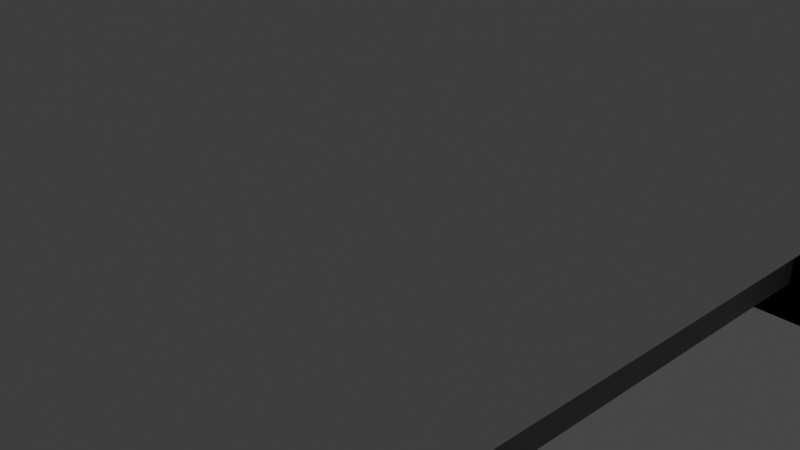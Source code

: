 # Source: Camion_Crossy_Road.blend  (saved by Blender 3.4.6; exported with 4.5.12 LTS)
import bpy
from mathutils import Matrix  # noqa: F401  (used for matrix-valued properties, if any)

bpy.ops.wm.read_factory_settings(use_empty=True)
scene = bpy.context.scene
scene.name = 'Scene'

# ---- collections
col_collection = bpy.data.collections.new('Collection'); scene.collection.children.link(col_collection)

# ---- materials (node trees are filled in below, after node groups)
mat_material_001 = bpy.data.materials.new('Material.001')
mat_material_001.use_transparent_shadow = False
mat_material_004 = bpy.data.materials.new('Material.004')
mat_material_004.use_transparent_shadow = False
mat_material_003 = bpy.data.materials.new('Material.003')
mat_material_003.use_transparent_shadow = False
mat_material_002 = bpy.data.materials.new('Material.002')
mat_material_002.use_transparent_shadow = False

# ---- material node trees
mat_material_001.use_nodes = True; mat_material_001.node_tree.nodes.clear()
_N = mat_material_001.node_tree.nodes; _L = mat_material_001.node_tree.links
n0 = _N.new('ShaderNodeBsdfPrincipled'); n0.name = 'BSDF Principista'; n0.location = (10, 300)
n0.distribution = 'GGX'
n0.subsurface_method = 'RANDOM_WALK_SKIN'
n0.inputs[0].default_value = (0.0, 0.0, 0.0, 1.0)
n0.inputs[3].default_value = 1.45
n0.inputs[27].default_value = (0.0, 0.0, 0.0, 1.0)
n0.inputs[28].default_value = 1.0
n1 = _N.new('ShaderNodeOutputMaterial'); n1.name = 'Material'; n1.location = (300, 300)
_L.new(n0.outputs[0], n1.inputs[0])
n1.is_active_output = True
mat_material_004.use_nodes = True; mat_material_004.node_tree.nodes.clear()
_N = mat_material_004.node_tree.nodes; _L = mat_material_004.node_tree.links
n0 = _N.new('ShaderNodeBsdfPrincipled'); n0.name = 'BSDF Principista'; n0.location = (10, 300)
n0.distribution = 'GGX'
n0.subsurface_method = 'RANDOM_WALK_SKIN'
n0.inputs[0].default_value = (0.8, 0.02128, 0.02128, 1.0)
n0.inputs[3].default_value = 1.45
n0.inputs[27].default_value = (0.0, 0.0, 0.0, 1.0)
n0.inputs[28].default_value = 1.0
n1 = _N.new('ShaderNodeOutputMaterial'); n1.name = 'Material'; n1.location = (300, 300)
_L.new(n0.outputs[0], n1.inputs[0])
n1.is_active_output = True
mat_material_003.use_nodes = True; mat_material_003.node_tree.nodes.clear()
_N = mat_material_003.node_tree.nodes; _L = mat_material_003.node_tree.links
n0 = _N.new('ShaderNodeBsdfPrincipled'); n0.name = 'BSDF Principista'; n0.location = (10, 300)
n0.distribution = 'GGX'
n0.subsurface_method = 'RANDOM_WALK_SKIN'
n0.inputs[0].default_value = (0.1845, 0.1845, 0.1845, 1.0)
n0.inputs[3].default_value = 1.45
n0.inputs[27].default_value = (0.0, 0.0, 0.0, 1.0)
n0.inputs[28].default_value = 1.0
n1 = _N.new('ShaderNodeOutputMaterial'); n1.name = 'Material'; n1.location = (300, 300)
_L.new(n0.outputs[0], n1.inputs[0])
n1.is_active_output = True
mat_material_002.use_nodes = True; mat_material_002.node_tree.nodes.clear()
_N = mat_material_002.node_tree.nodes; _L = mat_material_002.node_tree.links
n0 = _N.new('ShaderNodeBsdfPrincipled'); n0.name = 'BSDF Principista'; n0.location = (10, 300)
n0.distribution = 'GGX'
n0.subsurface_method = 'RANDOM_WALK_SKIN'
n0.inputs[0].default_value = (0.8, 0.7266, 0.00243, 1.0)
n0.inputs[3].default_value = 1.45
n0.inputs[27].default_value = (0.0, 0.0, 0.0, 1.0)
n0.inputs[28].default_value = 1.0
n1 = _N.new('ShaderNodeOutputMaterial'); n1.name = 'Material'; n1.location = (300, 300)
_L.new(n0.outputs[0], n1.inputs[0])
n1.is_active_output = True

# ---- world
world_world = bpy.data.worlds.new('World'); scene.world = world_world
world_world.use_nodes = True; world_world.node_tree.nodes.clear()
_N = world_world.node_tree.nodes; _L = world_world.node_tree.links
n0 = _N.new('ShaderNodeOutputWorld'); n0.name = 'World Output'; n0.location = (300, 300)
n1 = _N.new('ShaderNodeBackground'); n1.name = 'Background'; n1.location = (10, 300)
n1.inputs[0].default_value = (0.05088, 0.05088, 0.05088, 1.0)
_L.new(n1.outputs[0], n0.inputs[0])
n0.is_active_output = True
world_world.color = (0.05088, 0.05088, 0.05088)
world_world.use_sun_shadow = False
world_world.sun_shadow_jitter_overblur = 0.0

# ---- cameras
cam_camera = bpy.data.cameras.new('Camera')
cam_camera.clip_end = 100.0
cam_camera.ortho_scale = 7.314

# ---- lights
light_light = bpy.data.lights.new('Light', 'POINT')
light_light.transmission_factor = 0.0
light_light.energy = 1000.0
light_light.shadow_soft_size = 0.1
light_light.shadow_maximum_resolution = 0.006
light_light.use_absolute_resolution = True

# ---- meshes
me_cube_001 = bpy.data.meshes.new('Cube.001')
me_cube_001.from_pydata([(0.0, 0.0, 0.0), (0.0, 0.0, 0.0), (0.0, 0.0, 0.0), (0.0, 0.0, 0.0), (0.0, 0.0, 0.0), (0.0, 0.0, 0.0), (0.0, 0.0, 0.0), (0.0, 0.0, 0.0)], [], [(0, 1, 3, 2), (2, 3, 7, 6), (6, 7, 5, 4), (4, 5, 1, 0), (2, 6, 4, 0), (7, 3, 1, 5)])
_uv = me_cube_001.uv_layers.new(name='UVMap')
_uv.uv.foreach_set('vector', [0.375, 0.0, 0.625, 0.0, 0.625, 0.25, 0.375, 0.25, 0.375, 0.25, 0.625, 0.25, 0.625, 0.5, 0.375, 0.5, 0.375, 0.5, 0.625, 0.5, 0.625, 0.75, 0.375, 0.75, 0.375, 0.75, 0.625, 0.75, 0.625, 1.0, 0.375, 1.0, 0.125, 0.5, 0.375, 0.5, 0.375, 0.75, 0.125, 0.75, 0.625, 0.5, 0.875, 0.5, 0.875, 0.75, 0.625, 0.75])
me_cube_001.update()
me_cube_011 = bpy.data.meshes.new('Cube.011')
me_cube_011.from_pydata([(-0.4443, -0.4831, -0.4337), (-0.4443, -0.4831, 0.4337), (-0.4443, 0.4831, -0.4337), (-0.4443, 0.4831, 0.4337), (0.4443, -0.4831, -0.4337), (0.4443, -0.4831, 0.4337), (0.4443, 0.4831, -0.4337), (0.4443, 0.4831, 0.4337)], [], [(0, 1, 3, 2), (2, 3, 7, 6), (6, 7, 5, 4), (4, 5, 1, 0), (2, 6, 4, 0), (7, 3, 1, 5)])
_uv = me_cube_011.uv_layers.new(name='UVMap')
_uv.uv.foreach_set('vector', [0.375, 0.0, 0.625, 0.0, 0.625, 0.25, 0.375, 0.25, 0.375, 0.25, 0.625, 0.25, 0.625, 0.5, 0.375, 0.5, 0.375, 0.5, 0.625, 0.5, 0.625, 0.75, 0.375, 0.75, 0.375, 0.75, 0.625, 0.75, 0.625, 1.0, 0.375, 1.0, 0.125, 0.5, 0.375, 0.5, 0.375, 0.75, 0.125, 0.75, 0.625, 0.5, 0.875, 0.5, 0.875, 0.75, 0.625, 0.75])
me_cube_011.update()
me_cube_012 = bpy.data.meshes.new('Cube.012')
me_cube_012.from_pydata([(-0.4443, -0.4831, -0.4337), (-0.4443, -0.4831, 0.4337), (-0.4443, 0.4831, -0.4337), (-0.4443, 0.4831, 0.4337), (0.4443, -0.4831, -0.4337), (0.4443, -0.4831, 0.4337), (0.4443, 0.4831, -0.4337), (0.4443, 0.4831, 0.4337)], [], [(0, 1, 3, 2), (2, 3, 7, 6), (6, 7, 5, 4), (4, 5, 1, 0), (2, 6, 4, 0), (7, 3, 1, 5)])
_uv = me_cube_012.uv_layers.new(name='UVMap')
_uv.uv.foreach_set('vector', [0.375, 0.0, 0.625, 0.0, 0.625, 0.25, 0.375, 0.25, 0.375, 0.25, 0.625, 0.25, 0.625, 0.5, 0.375, 0.5, 0.375, 0.5, 0.625, 0.5, 0.625, 0.75, 0.375, 0.75, 0.375, 0.75, 0.625, 0.75, 0.625, 1.0, 0.375, 1.0, 0.125, 0.5, 0.375, 0.5, 0.375, 0.75, 0.125, 0.75, 0.625, 0.5, 0.875, 0.5, 0.875, 0.75, 0.625, 0.75])
me_cube_012.materials.append(mat_material_001)
me_cube_012.update()
me_cube_013 = bpy.data.meshes.new('Cube.013')
me_cube_013.from_pydata([(-0.4443, -0.4831, -0.4337), (-0.4443, -0.4831, 0.4337), (-0.4443, 0.4831, -0.4337), (-0.4443, 0.4831, 0.4337), (0.4443, -0.4831, -0.4337), (0.4443, -0.4831, 0.4337), (0.4443, 0.4831, -0.4337), (0.4443, 0.4831, 0.4337)], [], [(0, 1, 3, 2), (2, 3, 7, 6), (6, 7, 5, 4), (4, 5, 1, 0), (2, 6, 4, 0), (7, 3, 1, 5)])
_uv = me_cube_013.uv_layers.new(name='UVMap')
_uv.uv.foreach_set('vector', [0.375, 0.0, 0.625, 0.0, 0.625, 0.25, 0.375, 0.25, 0.375, 0.25, 0.625, 0.25, 0.625, 0.5, 0.375, 0.5, 0.375, 0.5, 0.625, 0.5, 0.625, 0.75, 0.375, 0.75, 0.375, 0.75, 0.625, 0.75, 0.625, 1.0, 0.375, 1.0, 0.125, 0.5, 0.375, 0.5, 0.375, 0.75, 0.125, 0.75, 0.625, 0.5, 0.875, 0.5, 0.875, 0.75, 0.625, 0.75])
me_cube_013.materials.append(mat_material_001)
me_cube_013.update()
me_cube_014 = bpy.data.meshes.new('Cube.014')
me_cube_014.from_pydata([(-0.4443, -0.4831, -0.4337), (-0.4443, -0.4831, 0.4337), (-0.4443, 0.4831, -0.4337), (-0.4443, 0.4831, 0.4337), (0.4443, -0.4831, -0.4337), (0.4443, -0.4831, 0.4337), (0.4443, 0.4831, -0.4337), (0.4443, 0.4831, 0.4337)], [], [(0, 1, 3, 2), (2, 3, 7, 6), (6, 7, 5, 4), (4, 5, 1, 0), (2, 6, 4, 0), (7, 3, 1, 5)])
_uv = me_cube_014.uv_layers.new(name='UVMap')
_uv.uv.foreach_set('vector', [0.375, 0.0, 0.625, 0.0, 0.625, 0.25, 0.375, 0.25, 0.375, 0.25, 0.625, 0.25, 0.625, 0.5, 0.375, 0.5, 0.375, 0.5, 0.625, 0.5, 0.625, 0.75, 0.375, 0.75, 0.375, 0.75, 0.625, 0.75, 0.625, 1.0, 0.375, 1.0, 0.125, 0.5, 0.375, 0.5, 0.375, 0.75, 0.125, 0.75, 0.625, 0.5, 0.875, 0.5, 0.875, 0.75, 0.625, 0.75])
me_cube_014.materials.append(mat_material_001)
me_cube_014.update()
me_cube_015 = bpy.data.meshes.new('Cube.015')
me_cube_015.from_pydata([(-0.4443, -0.4831, -0.4337), (-0.4443, -0.4831, 0.4337), (-0.4443, 0.4831, -0.4337), (-0.4443, 0.4831, 0.4337), (0.4443, -0.4831, -0.4337), (0.4443, -0.4831, 0.4337), (0.4443, 0.4831, -0.4337), (0.4443, 0.4831, 0.4337)], [], [(0, 1, 3, 2), (2, 3, 7, 6), (6, 7, 5, 4), (4, 5, 1, 0), (2, 6, 4, 0), (7, 3, 1, 5)])
_uv = me_cube_015.uv_layers.new(name='UVMap')
_uv.uv.foreach_set('vector', [0.375, 0.0, 0.625, 0.0, 0.625, 0.25, 0.375, 0.25, 0.375, 0.25, 0.625, 0.25, 0.625, 0.5, 0.375, 0.5, 0.375, 0.5, 0.625, 0.5, 0.625, 0.75, 0.375, 0.75, 0.375, 0.75, 0.625, 0.75, 0.625, 1.0, 0.375, 1.0, 0.125, 0.5, 0.375, 0.5, 0.375, 0.75, 0.125, 0.75, 0.625, 0.5, 0.875, 0.5, 0.875, 0.75, 0.625, 0.75])
me_cube_015.materials.append(mat_material_001)
me_cube_015.update()
me_cube_016 = bpy.data.meshes.new('Cube.016')
me_cube_016.from_pydata([(-0.4443, -0.4831, -0.4337), (-0.4443, -0.4831, 0.4337), (-0.4443, 0.4831, -0.4337), (-0.4443, 0.4831, 0.4337), (0.4443, -0.4831, -0.4337), (0.4443, -0.4831, 0.4337), (0.4443, 0.4831, -0.4337), (0.4443, 0.4831, 0.4337)], [], [(0, 1, 3, 2), (2, 3, 7, 6), (6, 7, 5, 4), (4, 5, 1, 0), (2, 6, 4, 0), (7, 3, 1, 5)])
_uv = me_cube_016.uv_layers.new(name='UVMap')
_uv.uv.foreach_set('vector', [0.375, 0.0, 0.625, 0.0, 0.625, 0.25, 0.375, 0.25, 0.375, 0.25, 0.625, 0.25, 0.625, 0.5, 0.375, 0.5, 0.375, 0.5, 0.625, 0.5, 0.625, 0.75, 0.375, 0.75, 0.375, 0.75, 0.625, 0.75, 0.625, 1.0, 0.375, 1.0, 0.125, 0.5, 0.375, 0.5, 0.375, 0.75, 0.125, 0.75, 0.625, 0.5, 0.875, 0.5, 0.875, 0.75, 0.625, 0.75])
me_cube_016.materials.append(mat_material_001)
me_cube_016.update()
me_cube_017 = bpy.data.meshes.new('Cube.017')
me_cube_017.from_pydata([(-0.4443, -0.4831, -0.4337), (-0.4443, -0.4831, 0.4337), (-0.4443, 0.4831, -0.4337), (-0.4443, 0.4831, 0.4337), (0.4443, -0.4831, -0.4337), (0.4443, -0.4831, 0.4337), (0.4443, 0.4831, -0.4337), (0.4443, 0.4831, 0.4337)], [], [(0, 1, 3, 2), (2, 3, 7, 6), (6, 7, 5, 4), (4, 5, 1, 0), (2, 6, 4, 0), (7, 3, 1, 5)])
_uv = me_cube_017.uv_layers.new(name='UVMap')
_uv.uv.foreach_set('vector', [0.375, 0.0, 0.625, 0.0, 0.625, 0.25, 0.375, 0.25, 0.375, 0.25, 0.625, 0.25, 0.625, 0.5, 0.375, 0.5, 0.375, 0.5, 0.625, 0.5, 0.625, 0.75, 0.375, 0.75, 0.375, 0.75, 0.625, 0.75, 0.625, 1.0, 0.375, 1.0, 0.125, 0.5, 0.375, 0.5, 0.375, 0.75, 0.125, 0.75, 0.625, 0.5, 0.875, 0.5, 0.875, 0.75, 0.625, 0.75])
me_cube_017.materials.append(mat_material_001)
me_cube_017.update()
me_cube_019 = bpy.data.meshes.new('Cube.019')
me_cube_019.from_pydata([(-1.958, -3.749, -2.011), (-1.958, -3.749, 2.011), (-1.958, 3.749, -2.011), (-1.958, 3.749, 2.011), (1.958, -3.749, -2.011), (1.958, -3.749, 2.011), (1.958, 3.749, -2.011), (1.958, 3.749, 2.011)], [], [(0, 1, 3, 2), (2, 3, 7, 6), (6, 7, 5, 4), (4, 5, 1, 0), (2, 6, 4, 0), (7, 3, 1, 5)])
_uv = me_cube_019.uv_layers.new(name='UVMap')
_uv.uv.foreach_set('vector', [0.375, 0.0, 0.625, 0.0, 0.625, 0.25, 0.375, 0.25, 0.375, 0.25, 0.625, 0.25, 0.625, 0.5, 0.375, 0.5, 0.375, 0.5, 0.625, 0.5, 0.625, 0.75, 0.375, 0.75, 0.375, 0.75, 0.625, 0.75, 0.625, 1.0, 0.375, 1.0, 0.125, 0.5, 0.375, 0.5, 0.375, 0.75, 0.125, 0.75, 0.625, 0.5, 0.875, 0.5, 0.875, 0.75, 0.625, 0.75])
me_cube_019.update()
me_cube_020 = bpy.data.meshes.new('Cube.020')
me_cube_020.from_pydata([(-2.005, -1.936, -1.662), (-2.005, -1.936, 1.662), (-2.005, 1.936, -1.662), (-2.005, 1.936, 1.662), (2.005, -1.936, -1.662), (2.005, -1.936, 1.662), (2.005, 1.936, -1.662), (2.005, 1.936, 1.662)], [], [(0, 1, 3, 2), (2, 3, 7, 6), (6, 7, 5, 4), (4, 5, 1, 0), (2, 6, 4, 0), (7, 3, 1, 5)])
_uv = me_cube_020.uv_layers.new(name='UVMap')
_uv.uv.foreach_set('vector', [0.375, 0.0, 0.625, 0.0, 0.625, 0.25, 0.375, 0.25, 0.375, 0.25, 0.625, 0.25, 0.625, 0.5, 0.375, 0.5, 0.375, 0.5, 0.625, 0.5, 0.625, 0.75, 0.375, 0.75, 0.375, 0.75, 0.625, 0.75, 0.625, 1.0, 0.375, 1.0, 0.125, 0.5, 0.375, 0.5, 0.375, 0.75, 0.125, 0.75, 0.625, 0.5, 0.875, 0.5, 0.875, 0.75, 0.625, 0.75])
me_cube_020.materials.append(mat_material_004)
me_cube_020.update()
me_cube_021 = bpy.data.meshes.new('Cube.021')
me_cube_021.from_pydata([(-2.0, -1.023, -0.1255), (-2.0, -1.023, 0.1255), (-2.0, 1.023, -0.1255), (-2.0, 1.023, 0.1255), (2.0, -1.023, -0.1255), (2.0, -1.023, 0.1255), (2.0, 1.023, -0.1255), (2.0, 1.023, 0.1255)], [], [(0, 1, 3, 2), (2, 3, 7, 6), (6, 7, 5, 4), (4, 5, 1, 0), (2, 6, 4, 0), (7, 3, 1, 5)])
_uv = me_cube_021.uv_layers.new(name='UVMap')
_uv.uv.foreach_set('vector', [0.375, 0.0, 0.625, 0.0, 0.625, 0.25, 0.375, 0.25, 0.375, 0.25, 0.625, 0.25, 0.625, 0.5, 0.375, 0.5, 0.375, 0.5, 0.625, 0.5, 0.625, 0.75, 0.375, 0.75, 0.375, 0.75, 0.625, 0.75, 0.625, 1.0, 0.375, 1.0, 0.125, 0.5, 0.375, 0.5, 0.375, 0.75, 0.125, 0.75, 0.625, 0.5, 0.875, 0.5, 0.875, 0.75, 0.625, 0.75])
me_cube_021.update()
me_cube_022 = bpy.data.meshes.new('Cube.022')
me_cube_022.from_pydata([(-1.513, -0.7766, -0.1537), (-1.513, -0.7766, 0.1537), (-1.513, 0.7766, -0.1537), (-1.513, 0.7766, 0.1537), (1.513, -0.7766, -0.1537), (1.513, -0.7766, 0.1537), (1.513, 0.7766, -0.1537), (1.513, 0.7766, 0.1537)], [], [(0, 1, 3, 2), (2, 3, 7, 6), (6, 7, 5, 4), (4, 5, 1, 0), (2, 6, 4, 0), (7, 3, 1, 5)])
_uv = me_cube_022.uv_layers.new(name='UVMap')
_uv.uv.foreach_set('vector', [0.375, 0.0, 0.625, 0.0, 0.625, 0.25, 0.375, 0.25, 0.375, 0.25, 0.625, 0.25, 0.625, 0.5, 0.375, 0.5, 0.375, 0.5, 0.625, 0.5, 0.625, 0.75, 0.375, 0.75, 0.375, 0.75, 0.625, 0.75, 0.625, 1.0, 0.375, 1.0, 0.125, 0.5, 0.375, 0.5, 0.375, 0.75, 0.125, 0.75, 0.625, 0.5, 0.875, 0.5, 0.875, 0.75, 0.625, 0.75])
me_cube_022.update()
me_cube_023 = bpy.data.meshes.new('Cube.023')
me_cube_023.from_pydata([(-1.608, -5.159, -0.3199), (-1.608, -5.159, 0.3199), (-1.608, 5.159, -0.3199), (-1.608, 5.159, 0.3199), (1.608, -5.159, -0.3199), (1.608, -5.159, 0.3199), (1.608, 5.159, -0.3199), (1.608, 5.159, 0.3199)], [], [(0, 1, 3, 2), (2, 3, 7, 6), (6, 7, 5, 4), (4, 5, 1, 0), (2, 6, 4, 0), (7, 3, 1, 5)])
_uv = me_cube_023.uv_layers.new(name='UVMap')
_uv.uv.foreach_set('vector', [0.375, 0.0, 0.625, 0.0, 0.625, 0.25, 0.375, 0.25, 0.375, 0.25, 0.625, 0.25, 0.625, 0.5, 0.375, 0.5, 0.375, 0.5, 0.625, 0.5, 0.625, 0.75, 0.375, 0.75, 0.375, 0.75, 0.625, 0.75, 0.625, 1.0, 0.375, 1.0, 0.125, 0.5, 0.375, 0.5, 0.375, 0.75, 0.125, 0.75, 0.625, 0.5, 0.875, 0.5, 0.875, 0.75, 0.625, 0.75])
me_cube_023.materials.append(mat_material_003)
me_cube_023.update()
me_cube_026 = bpy.data.meshes.new('Cube.026')
me_cube_026.from_pydata([(-0.7914, -1.996, -0.0293), (-0.7914, -1.996, 0.0293), (-0.7914, 1.996, -0.0293), (-0.7914, 1.996, 0.0293), (0.7914, -1.996, -0.0293), (0.7914, -1.996, 0.0293), (0.7914, 1.996, -0.0293), (0.7914, 1.996, 0.0293)], [], [(0, 1, 3, 2), (2, 3, 7, 6), (6, 7, 5, 4), (4, 5, 1, 0), (2, 6, 4, 0), (7, 3, 1, 5)])
_uv = me_cube_026.uv_layers.new(name='UVMap')
_uv.uv.foreach_set('vector', [0.375, 0.0, 0.625, 0.0, 0.625, 0.25, 0.375, 0.25, 0.375, 0.25, 0.625, 0.25, 0.625, 0.5, 0.375, 0.5, 0.375, 0.5, 0.625, 0.5, 0.625, 0.75, 0.375, 0.75, 0.375, 0.75, 0.625, 0.75, 0.625, 1.0, 0.375, 1.0, 0.125, 0.5, 0.375, 0.5, 0.375, 0.75, 0.125, 0.75, 0.625, 0.5, 0.875, 0.5, 0.875, 0.75, 0.625, 0.75])
me_cube_026.materials.append(mat_material_001)
me_cube_026.update()
me_cube_027 = bpy.data.meshes.new('Cube.027')
me_cube_027.from_pydata([(-1.199, -0.7928, -0.08443), (-1.199, -0.7928, 0.08443), (-1.199, 0.7928, -0.08443), (-1.199, 0.7928, 0.08443), (1.199, -0.7928, -0.08443), (1.199, -0.7928, 0.08443), (1.199, 0.7928, -0.08443), (1.199, 0.7928, 0.08443)], [], [(0, 1, 3, 2), (2, 3, 7, 6), (6, 7, 5, 4), (4, 5, 1, 0), (2, 6, 4, 0), (7, 3, 1, 5)])
_uv = me_cube_027.uv_layers.new(name='UVMap')
_uv.uv.foreach_set('vector', [0.375, 0.0, 0.625, 0.0, 0.625, 0.25, 0.375, 0.25, 0.375, 0.25, 0.625, 0.25, 0.625, 0.5, 0.375, 0.5, 0.375, 0.5, 0.625, 0.5, 0.625, 0.75, 0.375, 0.75, 0.375, 0.75, 0.625, 0.75, 0.625, 1.0, 0.375, 1.0, 0.125, 0.5, 0.375, 0.5, 0.375, 0.75, 0.125, 0.75, 0.625, 0.5, 0.875, 0.5, 0.875, 0.75, 0.625, 0.75])
me_cube_027.materials.append(mat_material_001)
me_cube_027.update()
me_cube_028 = bpy.data.meshes.new('Cube.028')
me_cube_028.from_pydata([(-1.443, -0.8009, -0.04902), (-1.443, -0.8009, 0.04902), (-1.443, 0.8009, -0.04902), (-1.443, 0.8009, 0.04902), (1.443, -0.8009, -0.04902), (1.443, -0.8009, 0.04902), (1.443, 0.8009, -0.04902), (1.443, 0.8009, 0.04902)], [], [(0, 1, 3, 2), (2, 3, 7, 6), (6, 7, 5, 4), (4, 5, 1, 0), (2, 6, 4, 0), (7, 3, 1, 5)])
_uv = me_cube_028.uv_layers.new(name='UVMap')
_uv.uv.foreach_set('vector', [0.375, 0.0, 0.625, 0.0, 0.625, 0.25, 0.375, 0.25, 0.375, 0.25, 0.625, 0.25, 0.625, 0.5, 0.375, 0.5, 0.375, 0.5, 0.625, 0.5, 0.625, 0.75, 0.375, 0.75, 0.375, 0.75, 0.625, 0.75, 0.625, 1.0, 0.375, 1.0, 0.125, 0.5, 0.375, 0.5, 0.375, 0.75, 0.125, 0.75, 0.625, 0.5, 0.875, 0.5, 0.875, 0.75, 0.625, 0.75])
me_cube_028.materials.append(mat_material_001)
me_cube_028.update()
me_cube_029 = bpy.data.meshes.new('Cube.029')
me_cube_029.from_pydata([(-0.3366, -0.4433, -0.03771), (-0.3366, -0.4433, 0.03771), (-0.3366, 0.4433, -0.03771), (-0.3366, 0.4433, 0.03771), (0.3366, -0.4433, -0.03771), (0.3366, -0.4433, 0.03771), (0.3366, 0.4433, -0.03771), (0.3366, 0.4433, 0.03771)], [], [(0, 1, 3, 2), (2, 3, 7, 6), (6, 7, 5, 4), (4, 5, 1, 0), (2, 6, 4, 0), (7, 3, 1, 5)])
_uv = me_cube_029.uv_layers.new(name='UVMap')
_uv.uv.foreach_set('vector', [0.375, 0.0, 0.625, 0.0, 0.625, 0.25, 0.375, 0.25, 0.375, 0.25, 0.625, 0.25, 0.625, 0.5, 0.375, 0.5, 0.375, 0.5, 0.625, 0.5, 0.625, 0.75, 0.375, 0.75, 0.375, 0.75, 0.625, 0.75, 0.625, 1.0, 0.375, 1.0, 0.125, 0.5, 0.375, 0.5, 0.375, 0.75, 0.125, 0.75, 0.625, 0.5, 0.875, 0.5, 0.875, 0.75, 0.625, 0.75])
me_cube_029.materials.append(mat_material_002)
me_cube_029.update()
me_cube_030 = bpy.data.meshes.new('Cube.030')
me_cube_030.from_pydata([(-0.3366, -0.4433, -0.03771), (-0.3366, -0.4433, 0.03771), (-0.3366, 0.4433, -0.03771), (-0.3366, 0.4433, 0.03771), (0.3366, -0.4433, -0.03771), (0.3366, -0.4433, 0.03771), (0.3366, 0.4433, -0.03771), (0.3366, 0.4433, 0.03771)], [], [(0, 1, 3, 2), (2, 3, 7, 6), (6, 7, 5, 4), (4, 5, 1, 0), (2, 6, 4, 0), (7, 3, 1, 5)])
_uv = me_cube_030.uv_layers.new(name='UVMap')
_uv.uv.foreach_set('vector', [0.375, 0.0, 0.625, 0.0, 0.625, 0.25, 0.375, 0.25, 0.375, 0.25, 0.625, 0.25, 0.625, 0.5, 0.375, 0.5, 0.375, 0.5, 0.625, 0.5, 0.625, 0.75, 0.375, 0.75, 0.375, 0.75, 0.625, 0.75, 0.625, 1.0, 0.375, 1.0, 0.125, 0.5, 0.375, 0.5, 0.375, 0.75, 0.125, 0.75, 0.625, 0.5, 0.875, 0.5, 0.875, 0.75, 0.625, 0.75])
me_cube_030.materials.append(mat_material_002)
me_cube_030.update()
me_cube_031 = bpy.data.meshes.new('Cube.031')
me_cube_031.from_pydata([(-0.2864, -0.2646, -0.02325), (-0.2864, -0.2646, 0.02325), (-0.2864, 0.2646, -0.02325), (-0.2864, 0.2646, 0.02325), (0.2864, -0.2646, -0.02325), (0.2864, -0.2646, 0.02325), (0.2864, 0.2646, -0.02325), (0.2864, 0.2646, 0.02325)], [], [(0, 1, 3, 2), (2, 3, 7, 6), (6, 7, 5, 4), (4, 5, 1, 0), (2, 6, 4, 0), (7, 3, 1, 5)])
_uv = me_cube_031.uv_layers.new(name='UVMap')
_uv.uv.foreach_set('vector', [0.375, 0.0, 0.625, 0.0, 0.625, 0.25, 0.375, 0.25, 0.375, 0.25, 0.625, 0.25, 0.625, 0.5, 0.375, 0.5, 0.375, 0.5, 0.625, 0.5, 0.625, 0.75, 0.375, 0.75, 0.375, 0.75, 0.625, 0.75, 0.625, 1.0, 0.375, 1.0, 0.125, 0.5, 0.375, 0.5, 0.375, 0.75, 0.125, 0.75, 0.625, 0.5, 0.875, 0.5, 0.875, 0.75, 0.625, 0.75])
me_cube_031.update()
me_cube_032 = bpy.data.meshes.new('Cube.032')
me_cube_032.from_pydata([(-0.3085, -0.2695, -0.0366), (-0.3085, -0.2695, 0.0366), (-0.3085, 0.2695, -0.0366), (-0.3085, 0.2695, 0.0366), (0.3085, -0.2695, -0.0366), (0.3085, -0.2695, 0.0366), (0.3085, 0.2695, -0.0366), (0.3085, 0.2695, 0.0366)], [], [(0, 1, 3, 2), (2, 3, 7, 6), (6, 7, 5, 4), (4, 5, 1, 0), (2, 6, 4, 0), (7, 3, 1, 5)])
_uv = me_cube_032.uv_layers.new(name='UVMap')
_uv.uv.foreach_set('vector', [0.375, 0.0, 0.625, 0.0, 0.625, 0.25, 0.375, 0.25, 0.375, 0.25, 0.625, 0.25, 0.625, 0.5, 0.375, 0.5, 0.375, 0.5, 0.625, 0.5, 0.625, 0.75, 0.375, 0.75, 0.375, 0.75, 0.625, 0.75, 0.625, 1.0, 0.375, 1.0, 0.125, 0.5, 0.375, 0.5, 0.375, 0.75, 0.125, 0.75, 0.625, 0.5, 0.875, 0.5, 0.875, 0.75, 0.625, 0.75])
me_cube_032.update()
me_cube_033 = bpy.data.meshes.new('Cube.033')
me_cube_033.from_pydata([(-0.2684, -0.2881, -0.02944), (-0.2684, -0.2881, 0.02944), (-0.2684, 0.2881, -0.02944), (-0.2684, 0.2881, 0.02944), (0.2684, -0.2881, -0.02944), (0.2684, -0.2881, 0.02944), (0.2684, 0.2881, -0.02944), (0.2684, 0.2881, 0.02944)], [], [(0, 1, 3, 2), (2, 3, 7, 6), (6, 7, 5, 4), (4, 5, 1, 0), (2, 6, 4, 0), (7, 3, 1, 5)])
_uv = me_cube_033.uv_layers.new(name='UVMap')
_uv.uv.foreach_set('vector', [0.375, 0.0, 0.625, 0.0, 0.625, 0.25, 0.375, 0.25, 0.375, 0.25, 0.625, 0.25, 0.625, 0.5, 0.375, 0.5, 0.375, 0.5, 0.625, 0.5, 0.625, 0.75, 0.375, 0.75, 0.375, 0.75, 0.625, 0.75, 0.625, 1.0, 0.375, 1.0, 0.125, 0.5, 0.375, 0.5, 0.375, 0.75, 0.125, 0.75, 0.625, 0.5, 0.875, 0.5, 0.875, 0.75, 0.625, 0.75])
me_cube_033.update()
me_cube_034 = bpy.data.meshes.new('Cube.034')
me_cube_034.from_pydata([(-0.2826, -0.2597, -0.02275), (-0.2826, -0.2597, 0.02275), (-0.2826, 0.2597, -0.02275), (-0.2826, 0.2597, 0.02275), (0.2826, -0.2597, -0.02275), (0.2826, -0.2597, 0.02275), (0.2826, 0.2597, -0.02275), (0.2826, 0.2597, 0.02275)], [], [(0, 1, 3, 2), (2, 3, 7, 6), (6, 7, 5, 4), (4, 5, 1, 0), (2, 6, 4, 0), (7, 3, 1, 5)])
_uv = me_cube_034.uv_layers.new(name='UVMap')
_uv.uv.foreach_set('vector', [0.375, 0.0, 0.625, 0.0, 0.625, 0.25, 0.375, 0.25, 0.375, 0.25, 0.625, 0.25, 0.625, 0.5, 0.375, 0.5, 0.375, 0.5, 0.625, 0.5, 0.625, 0.75, 0.375, 0.75, 0.375, 0.75, 0.625, 0.75, 0.625, 1.0, 0.375, 1.0, 0.125, 0.5, 0.375, 0.5, 0.375, 0.75, 0.125, 0.75, 0.625, 0.5, 0.875, 0.5, 0.875, 0.75, 0.625, 0.75])
me_cube_034.update()
me_cube_035 = bpy.data.meshes.new('Cube.035')
me_cube_035.from_pydata([(-0.3158, -0.2693, -0.044), (-0.3158, -0.2693, 0.044), (-0.3158, 0.2693, -0.044), (-0.3158, 0.2693, 0.044), (0.3158, -0.2693, -0.044), (0.3158, -0.2693, 0.044), (0.3158, 0.2693, -0.044), (0.3158, 0.2693, 0.044)], [], [(0, 1, 3, 2), (2, 3, 7, 6), (6, 7, 5, 4), (4, 5, 1, 0), (2, 6, 4, 0), (7, 3, 1, 5)])
_uv = me_cube_035.uv_layers.new(name='UVMap')
_uv.uv.foreach_set('vector', [0.375, 0.0, 0.625, 0.0, 0.625, 0.25, 0.375, 0.25, 0.375, 0.25, 0.625, 0.25, 0.625, 0.5, 0.375, 0.5, 0.375, 0.5, 0.625, 0.5, 0.625, 0.75, 0.375, 0.75, 0.375, 0.75, 0.625, 0.75, 0.625, 1.0, 0.375, 1.0, 0.125, 0.5, 0.375, 0.5, 0.375, 0.75, 0.125, 0.75, 0.625, 0.5, 0.875, 0.5, 0.875, 0.75, 0.625, 0.75])
me_cube_035.update()
me_cube_036 = bpy.data.meshes.new('Cube.036')
me_cube_036.from_pydata([(-0.2602, -0.2548, -0.1106), (-0.2602, -0.2548, 0.1106), (-0.2602, 0.2548, -0.1106), (-0.2602, 0.2548, 0.1106), (0.2602, -0.2548, -0.1106), (0.2602, -0.2548, 0.1106), (0.2602, 0.2548, -0.1106), (0.2602, 0.2548, 0.1106)], [], [(0, 1, 3, 2), (2, 3, 7, 6), (6, 7, 5, 4), (4, 5, 1, 0), (2, 6, 4, 0), (7, 3, 1, 5)])
_uv = me_cube_036.uv_layers.new(name='UVMap')
_uv.uv.foreach_set('vector', [0.375, 0.0, 0.625, 0.0, 0.625, 0.25, 0.375, 0.25, 0.375, 0.25, 0.625, 0.25, 0.625, 0.5, 0.375, 0.5, 0.375, 0.5, 0.625, 0.5, 0.625, 0.75, 0.375, 0.75, 0.375, 0.75, 0.625, 0.75, 0.625, 1.0, 0.375, 1.0, 0.125, 0.5, 0.375, 0.5, 0.375, 0.75, 0.125, 0.75, 0.625, 0.5, 0.875, 0.5, 0.875, 0.75, 0.625, 0.75])
me_cube_036.update()

# ---- objects
ob_light = bpy.data.objects.new('Light', light_light)
ob_camera = bpy.data.objects.new('Camera', cam_camera)
ob_centro = bpy.data.objects.new('centro', me_cube_001)
ob_llanta1 = bpy.data.objects.new('llanta1', me_cube_011)
ob_llanta2 = bpy.data.objects.new('llanta2', me_cube_012)
ob_llanta3 = bpy.data.objects.new('llanta3', me_cube_013)
ob_llanta4 = bpy.data.objects.new('llanta4', me_cube_014)
ob_llanta6 = bpy.data.objects.new('llanta6', me_cube_015)
ob_llanta5 = bpy.data.objects.new('llanta5', me_cube_016)
ob_llanta7 = bpy.data.objects.new('llanta7', me_cube_017)
ob_cabinatrasera = bpy.data.objects.new('cabinaTrasera', me_cube_019)
ob_cabinadelantera = bpy.data.objects.new('cabinaDelantera', me_cube_020)
ob_techobase = bpy.data.objects.new('techoBase', me_cube_021)
ob_techosuperior = bpy.data.objects.new('techoSuperior', me_cube_022)
ob_base = bpy.data.objects.new('base', me_cube_023)
ob_visor = bpy.data.objects.new('visor', me_cube_026)
ob_ventanaizq = bpy.data.objects.new('ventanaIzq', me_cube_027)
ob_ventanader = bpy.data.objects.new('ventanaDer', me_cube_028)
ob_focoder = bpy.data.objects.new('focoDer', me_cube_029)
ob_focoizq = bpy.data.objects.new('focoIzq', me_cube_030)
ob_rin1 = bpy.data.objects.new('rin1', me_cube_031)
ob_rin2 = bpy.data.objects.new('rin2', me_cube_032)
ob_rin3 = bpy.data.objects.new('rin3', me_cube_033)
ob_rin5 = bpy.data.objects.new('rin5', me_cube_034)
ob_rin4 = bpy.data.objects.new('rin4', me_cube_035)
ob_rin6 = bpy.data.objects.new('rin6', me_cube_036)

# ---- transforms, parenting, visibility, modifiers, constraints
ob_light.location = (4.076, 4.0, 5.904)
ob_light.rotation_euler = (0.6503, 0.05522, 1.866)
ob_light.lock_rotations_4d = False
ob_light.empty_display_type = 'ARROWS'
ob_light.color = (0.0, 0.0, 0.0, 0.0)
ob_light.lineart.crease_threshold = 0.0
ob_camera.location = (7.359, -6.926, 4.958)
ob_camera.rotation_euler = (1.109, 0.0, 0.8149)
ob_camera.lock_rotations_4d = False
ob_camera.empty_display_type = 'ARROWS'
ob_camera.color = (0.0, 0.0, 0.0, 0.0)
ob_camera.display_type = 'WIRE'
ob_camera.lineart.crease_threshold = 0.0
ob_centro.location = (0.0, 0.0, 0.0)
ob_llanta1.location = (4.0, 0.6235, 1.0)
ob_llanta2.location = (4.0, 4.0, 1.0)
ob_llanta3.location = (0.8746, 4.0, 1.0)
ob_llanta4.location = (4.0, -6.0, 1.0)
ob_llanta6.location = (4.0, 0.6235, 1.0)
ob_llanta5.location = (0.8746, 0.6235, 1.0)
ob_llanta7.location = (0.8746, -6.0, 1.0)
ob_cabinatrasera.location = (2.429, -3.262, 3.444)
ob_cabinadelantera.location = (2.482, 2.523, 3.095)
ob_techobase.location = (2.477, 1.61, 4.882)
ob_techosuperior.location = (2.45, 1.431, 5.161)
ob_base.location = (2.488, -0.9353, 1.2)
ob_base.rotation_euler = (-0.0, 3.142, -0.0)
ob_visor.location = (2.491, 4.488, 3.348)
ob_visor.rotation_euler = (-1.571, -1.571, 0.0)
ob_ventanaizq.location = (4.572, 3.25, 3.345)
ob_ventanaizq.rotation_euler = (1.571, -0.0, 1.571)
ob_ventanader.location = (0.428, 3.016, 3.376)
ob_ventanader.rotation_euler = (1.571, -0.0, -1.571)
ob_focoder.location = (1.2, 4.496, 1.876)
ob_focoder.rotation_euler = (-1.571, -1.571, 0.0)
ob_focoizq.location = (3.736, 4.496, 1.876)
ob_focoizq.rotation_euler = (-1.571, -1.571, 0.0)
ob_rin1.location = (4.468, 3.991, 1.002)
ob_rin1.rotation_euler = (1.571, -0.0, 1.571)
ob_rin2.location = (4.481, 0.6365, 0.9947)
ob_rin2.rotation_euler = (1.571, -0.0, 1.571)
ob_rin3.location = (4.474, -5.997, 1.003)
ob_rin3.rotation_euler = (1.571, -0.0, 1.571)
ob_rin5.location = (0.4075, -5.989, 1.029)
ob_rin5.rotation_euler = (1.571, -0.0, -1.571)
ob_rin4.location = (0.3863, 0.6649, 1.021)
ob_rin4.rotation_euler = (1.571, -0.0, -1.571)
ob_rin6.location = (0.3196, 4.001, 0.9925)
ob_rin6.rotation_euler = (1.571, -0.0, -1.571)

# ---- collection membership
col_collection.objects.link(ob_light)
col_collection.objects.link(ob_camera)
col_collection.objects.link(ob_centro)
col_collection.objects.link(ob_llanta1)
col_collection.objects.link(ob_llanta2)
col_collection.objects.link(ob_llanta3)
col_collection.objects.link(ob_llanta4)
col_collection.objects.link(ob_llanta6)
col_collection.objects.link(ob_llanta5)
col_collection.objects.link(ob_llanta7)
col_collection.objects.link(ob_cabinatrasera)
col_collection.objects.link(ob_cabinadelantera)
col_collection.objects.link(ob_techobase)
col_collection.objects.link(ob_techosuperior)
col_collection.objects.link(ob_base)
col_collection.objects.link(ob_visor)
col_collection.objects.link(ob_ventanaizq)
col_collection.objects.link(ob_ventanader)
col_collection.objects.link(ob_focoder)
col_collection.objects.link(ob_focoizq)
col_collection.objects.link(ob_rin1)
col_collection.objects.link(ob_rin2)
col_collection.objects.link(ob_rin3)
col_collection.objects.link(ob_rin5)
col_collection.objects.link(ob_rin4)
col_collection.objects.link(ob_rin6)

# ---- scene / render settings (as saved in the file)
scene.camera = ob_camera
scene.frame_start = 1; scene.frame_end = 250; scene.frame_set(2)
scene.render.engine = 'BLENDER_EEVEE_NEXT'
scene.cycles.sampling_pattern = 'TABULATED_SOBOL'
scene.cycles.use_light_tree = False
scene.view_settings.view_transform = 'Filmic'
bpy.context.view_layer.update()
